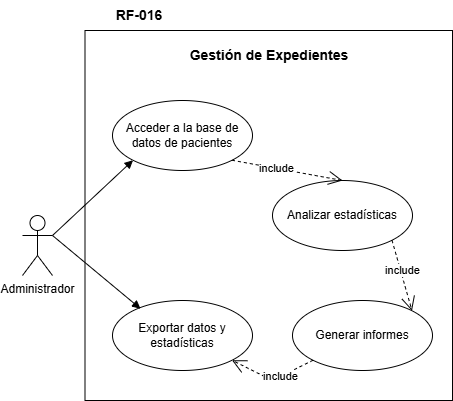

The diagram above was exported from draw.io. Its source (the exported page's mxGraphModel, read from the mxfile embedded in the PNG):
<mxGraphModel dx="960" dy="557" grid="1" gridSize="10" guides="1" tooltips="1" connect="1" arrows="1" fold="1" page="1" pageScale="1" pageWidth="827" pageHeight="1169" math="0" shadow="0">
  <root>
    <mxCell id="0" />
    <mxCell id="1" parent="0" />
    <mxCell id="K3K7R-faYyoi2nA6WlDe-4" value="" style="rounded=0;whiteSpace=wrap;html=1;" parent="1" vertex="1">
      <mxGeometry x="92.5" y="50" width="367.5" height="370" as="geometry" />
    </mxCell>
    <mxCell id="K3K7R-faYyoi2nA6WlDe-5" value="Gest&lt;span style=&quot;background-color: transparent; color: light-dark(rgb(0, 0, 0), rgb(255, 255, 255));&quot;&gt;ión de Expedientes&lt;/span&gt;" style="text;html=1;align=center;verticalAlign=middle;whiteSpace=wrap;rounded=0;fontSize=14;fontStyle=1" parent="1" vertex="1">
      <mxGeometry x="192.5" y="60" width="167.5" height="30" as="geometry" />
    </mxCell>
    <mxCell id="K3K7R-faYyoi2nA6WlDe-6" value="Analizar estadísticas" style="ellipse;whiteSpace=wrap;html=1;" parent="1" vertex="1">
      <mxGeometry x="280" y="200" width="140" height="70" as="geometry" />
    </mxCell>
    <mxCell id="K3K7R-faYyoi2nA6WlDe-7" value="Acceder a la base de datos de pacientes" style="ellipse;whiteSpace=wrap;html=1;" parent="1" vertex="1">
      <mxGeometry x="120" y="120" width="140" height="70" as="geometry" />
    </mxCell>
    <mxCell id="K3K7R-faYyoi2nA6WlDe-8" value="Generar informes" style="ellipse;whiteSpace=wrap;html=1;" parent="1" vertex="1">
      <mxGeometry x="300" y="320" width="140" height="70" as="geometry" />
    </mxCell>
    <mxCell id="K3K7R-faYyoi2nA6WlDe-17" value="Administrador" style="shape=umlActor;verticalLabelPosition=bottom;verticalAlign=top;html=1;" parent="1" vertex="1">
      <mxGeometry x="30" y="235" width="30" height="60" as="geometry" />
    </mxCell>
    <mxCell id="K3K7R-faYyoi2nA6WlDe-20" value="RF-&lt;span style=&quot;background-color: transparent; color: light-dark(rgb(0, 0, 0), rgb(255, 255, 255));&quot;&gt;016&lt;/span&gt;" style="text;html=1;align=center;verticalAlign=middle;whiteSpace=wrap;rounded=0;fontSize=14;fontStyle=1" parent="1" vertex="1">
      <mxGeometry x="92.5" y="20" width="107.5" height="30" as="geometry" />
    </mxCell>
    <mxCell id="jqzaDM2J8-71j0nuoTzm-4" value="&lt;div&gt;&lt;br&gt;&lt;/div&gt;&lt;div&gt;&lt;br&gt;&lt;/div&gt;" style="html=1;verticalAlign=bottom;endArrow=block;curved=0;rounded=0;entryX=0;entryY=1;entryDx=0;entryDy=0;exitX=1;exitY=0.3333333333333333;exitDx=0;exitDy=0;exitPerimeter=0;" edge="1" parent="1" source="K3K7R-faYyoi2nA6WlDe-17" target="K3K7R-faYyoi2nA6WlDe-7">
      <mxGeometry width="80" relative="1" as="geometry">
        <mxPoint x="50" y="170" as="sourcePoint" />
        <mxPoint x="50" y="150" as="targetPoint" />
      </mxGeometry>
    </mxCell>
    <mxCell id="jqzaDM2J8-71j0nuoTzm-5" value="include" style="endArrow=open;endSize=12;dashed=1;html=1;rounded=0;entryX=0.5;entryY=0;entryDx=0;entryDy=0;exitX=1;exitY=1;exitDx=0;exitDy=0;" edge="1" parent="1" source="K3K7R-faYyoi2nA6WlDe-7" target="K3K7R-faYyoi2nA6WlDe-6">
      <mxGeometry x="-0.2" width="160" relative="1" as="geometry">
        <mxPoint x="220" y="190" as="sourcePoint" />
        <mxPoint x="269" y="250" as="targetPoint" />
        <mxPoint as="offset" />
      </mxGeometry>
    </mxCell>
    <mxCell id="jqzaDM2J8-71j0nuoTzm-10" value="include" style="endArrow=open;endSize=12;dashed=1;html=1;rounded=0;entryX=1;entryY=0;entryDx=0;entryDy=0;exitX=1;exitY=1;exitDx=0;exitDy=0;" edge="1" parent="1" source="K3K7R-faYyoi2nA6WlDe-6" target="K3K7R-faYyoi2nA6WlDe-8">
      <mxGeometry x="-0.1275" y="2" width="160" relative="1" as="geometry">
        <mxPoint x="236" y="360" as="sourcePoint" />
        <mxPoint x="236" y="310" as="targetPoint" />
        <mxPoint as="offset" />
      </mxGeometry>
    </mxCell>
    <mxCell id="jqzaDM2J8-71j0nuoTzm-12" value="Exportar datos y estadísticas" style="ellipse;whiteSpace=wrap;html=1;" vertex="1" parent="1">
      <mxGeometry x="120" y="320" width="140" height="70" as="geometry" />
    </mxCell>
    <mxCell id="jqzaDM2J8-71j0nuoTzm-13" value="&lt;div&gt;&lt;br&gt;&lt;/div&gt;&lt;div&gt;&lt;br&gt;&lt;/div&gt;" style="html=1;verticalAlign=bottom;endArrow=block;curved=0;rounded=0;entryX=0.2;entryY=0.117;entryDx=0;entryDy=0;exitX=1;exitY=0.3333333333333333;exitDx=0;exitDy=0;exitPerimeter=0;entryPerimeter=0;" edge="1" parent="1" source="K3K7R-faYyoi2nA6WlDe-17" target="jqzaDM2J8-71j0nuoTzm-12">
      <mxGeometry width="80" relative="1" as="geometry">
        <mxPoint x="70" y="265" as="sourcePoint" />
        <mxPoint x="130" y="165" as="targetPoint" />
      </mxGeometry>
    </mxCell>
    <mxCell id="jqzaDM2J8-71j0nuoTzm-14" value="include" style="endArrow=open;endSize=12;dashed=1;html=1;rounded=0;entryX=1;entryY=1;entryDx=0;entryDy=0;exitX=0;exitY=1;exitDx=0;exitDy=0;" edge="1" parent="1" source="K3K7R-faYyoi2nA6WlDe-8" target="jqzaDM2J8-71j0nuoTzm-12">
      <mxGeometry x="-0.2" width="160" relative="1" as="geometry">
        <mxPoint x="249" y="190" as="sourcePoint" />
        <mxPoint x="360" y="210" as="targetPoint" />
        <mxPoint as="offset" />
        <Array as="points">
          <mxPoint x="280" y="400" />
        </Array>
      </mxGeometry>
    </mxCell>
  </root>
</mxGraphModel>